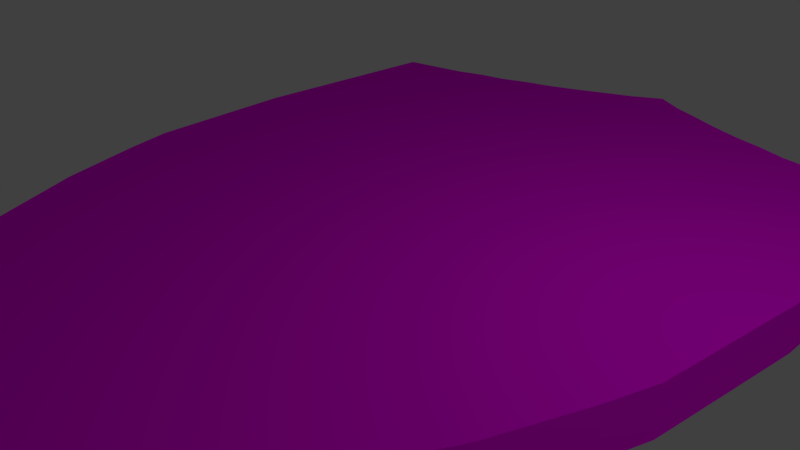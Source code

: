 # Source: Bouclierquimarche.blend  (saved by Blender 2.79.0; exported with 4.5.12 LTS)
import bpy
from mathutils import Matrix  # noqa: F401  (used for matrix-valued properties, if any)

bpy.ops.wm.read_factory_settings(use_empty=True)
scene = bpy.context.scene
scene.name = 'Scene'

# ---- collections
col_collection_1 = bpy.data.collections.new('Collection 1'); scene.collection.children.link(col_collection_1)

# ---- images (referenced by path relative to the original .blend; pixels are not part of the script)
import os
ASSET_DIR = os.environ.get("B2B_ASSET_DIR", "")  # directory of the original .blend (textures are referenced by path, not embedded)
HERE = os.path.dirname(os.path.abspath(__file__))  # packed textures are extracted next to this script under _unpacked/

def load_image(name, relpath, width, height, colorspace="sRGB"):
    """Load a texture the original file referenced (path relative to the .blend, or extracted next to this script)."""
    p = next((c for c in (os.path.join(HERE, relpath), os.path.join(ASSET_DIR, relpath)) if relpath and os.path.exists(c)), "")
    if p:
        img = bpy.data.images.load(p, check_existing=True)
        img.name = name
    else:  # same state as the original file: an image datablock whose file is absent (Cycles renders it pink)
        img = bpy.data.images.new(name, width, height)
        img.source = "FILE"
        img.filepath = "//" + (relpath or name)
    img.colorspace_settings.name = colorspace
    return img
img_vinyle_bague_12_mm_rouge_translucide_les_georgettes_jpg = load_image('vinyle-bague-12-mm-rouge-translucide-les-georgettes.jpg', 'vinyle-bague-12-mm-rouge-translucide-les-georgettes.jpg', 1024, 1024, 'sRGB')
img_texture_blanc_1160_786_jpg = load_image('texture-blanc_1160-786.jpg', 'texture-blanc_1160-786.jpg', 1024, 1024, 'sRGB')

# ---- materials (node trees are filled in below, after node groups)
mat_deco = bpy.data.materials.new('Deco')
mat_deco.alpha_threshold = 0.0
mat_deco.roughness = 0.5
mat_le_blanc = bpy.data.materials.new('Le blanc')
mat_le_blanc.alpha_threshold = 0.0
mat_le_blanc.roughness = 0.5

# ---- material node trees
mat_deco.use_nodes = True; mat_deco.node_tree.nodes.clear()
_N = mat_deco.node_tree.nodes; _L = mat_deco.node_tree.links
n0 = _N.new('ShaderNodeOutputMaterial'); n0.name = 'Material Output'; n0.location = (300, 300)
n1 = _N.new('ShaderNodeBsdfDiffuse'); n1.name = 'Diffuse BSDF'; n1.location = (10, 300)
n2 = _N.new('ShaderNodeTexImage'); n2.name = 'Image Texture'; n2.location = (-180, 300)
n2.width = 140
n2.image = img_vinyle_bague_12_mm_rouge_translucide_les_georgettes_jpg
_L.new(n1.outputs[0], n0.inputs[0])
_L.new(n2.outputs[0], n1.inputs[0])
n0.is_active_output = True
mat_le_blanc.use_nodes = True; mat_le_blanc.node_tree.nodes.clear()
_N = mat_le_blanc.node_tree.nodes; _L = mat_le_blanc.node_tree.links
n0 = _N.new('ShaderNodeOutputMaterial'); n0.name = 'Material Output'; n0.location = (300, 300)
n1 = _N.new('ShaderNodeBsdfDiffuse'); n1.name = 'Diffuse BSDF'; n1.location = (10, 300)
n2 = _N.new('ShaderNodeTexImage'); n2.name = 'Image Texture'; n2.location = (-180, 300)
n2.width = 140
n2.image = img_texture_blanc_1160_786_jpg
_L.new(n1.outputs[0], n0.inputs[0])
_L.new(n2.outputs[0], n1.inputs[0])
n0.is_active_output = True

# ---- world
world_world = bpy.data.worlds.new('World'); scene.world = world_world
world_world.color = (0.05088, 0.05088, 0.05088)
world_world.use_sun_shadow = False
world_world.sun_shadow_jitter_overblur = 0.0
world_world.cycles.sampling_method = 'MANUAL'

# ---- cameras
cam_camera = bpy.data.cameras.new('Camera')
cam_camera.clip_end = 100.0
cam_camera.lens = 35.0
cam_camera.sensor_width = 32.0
cam_camera.sensor_height = 18.0
cam_camera.ortho_scale = 7.314
cam_camera.dof.focus_distance = 0.0

# ---- lights
light_lamp_003 = bpy.data.lights.new('Lamp.003', 'POINT')
light_lamp_003.transmission_factor = 0.0
light_lamp_003.cutoff_distance = 30.0
light_lamp_003.energy = 100.0
light_lamp_003.shadow_buffer_clip_start = 1.001
light_lamp_003.shadow_soft_size = 0.1
light_lamp_003.shadow_maximum_resolution = 0.006
light_lamp_003.use_absolute_resolution = True
light_lamp_002 = bpy.data.lights.new('Lamp.002', 'POINT')
light_lamp_002.transmission_factor = 0.0
light_lamp_002.cutoff_distance = 30.0
light_lamp_002.energy = 100.0
light_lamp_002.shadow_buffer_clip_start = 1.001
light_lamp_002.shadow_soft_size = 0.1
light_lamp_002.shadow_maximum_resolution = 0.006
light_lamp_002.use_absolute_resolution = True
light_lamp_001 = bpy.data.lights.new('Lamp.001', 'POINT')
light_lamp_001.transmission_factor = 0.0
light_lamp_001.cutoff_distance = 30.0
light_lamp_001.energy = 100.0
light_lamp_001.shadow_buffer_clip_start = 1.001
light_lamp_001.shadow_soft_size = 0.1
light_lamp_001.shadow_maximum_resolution = 0.006
light_lamp_001.use_absolute_resolution = True
light_lamp = bpy.data.lights.new('Lamp', 'POINT')
light_lamp.transmission_factor = 0.0
light_lamp.cutoff_distance = 30.0
light_lamp.energy = 100.0
light_lamp.shadow_buffer_clip_start = 1.001
light_lamp.shadow_soft_size = 0.1
light_lamp.shadow_maximum_resolution = 0.006
light_lamp.use_absolute_resolution = True

# ---- meshes
me_cube_003 = bpy.data.meshes.new('Cube.003')
me_cube_003.from_pydata([(-4.221, -1.0, -1.0), (-4.221, -1.0, 1.0), (-4.041, 5.31, 1.0), (-4.42, -0.3444, -1.0), (-4.623, 5.257, -1.0), (-4.42, -0.3444, 1.0), (-4.623, 5.257, 1.0), (-4.653, 1.952, -1.0), (-4.653, 1.952, 1.0), (-3.789, -2.188, -1.0), (-3.789, -2.188, 1.0), (-4.021, 5.365, -1.0), (-4.021, 5.365, 1.0), (-0.4468, 6.55, -1.0), (-0.8935, 6.358, -1.0), (-1.34, 6.157, -1.0), (-1.787, 5.983, -1.0), (-2.234, 5.854, -1.0), (-2.681, 5.689, -1.0), (-3.127, 5.596, -1.0), (-3.574, 5.449, -1.0), (-0.8935, 6.358, 1.0), (-1.34, 6.157, 1.0), (-1.787, 5.983, 1.0), (-2.234, 5.854, 1.0), (-2.681, 5.689, 1.0), (-3.127, 5.596, 1.0), (-3.574, 5.449, 1.0), (-3.054, -3.627, -1.0), (-3.054, -3.627, 1.0), (-1.396, -5.702, -1.0), (-2.333, -4.646, -1.0), (-2.333, -4.646, 1.0), (-1.396, -5.702, 1.0), (-0.4468, 6.55, 1.0), (-4.041, 5.31, -1.0), (-0.8717, -6.142, 1.0), (-0.8717, -6.142, -1.0), (-0.5638, -6.411, -1.0), (-0.5638, -6.411, 1.0), (-0.2965, -6.553, -1.0), (-0.2965, -6.553, 1.0), (-0.7776, 6.408, 1.0), (-4.486, 0.3048, 1.0), (-4.486, 0.3045, -1.0), (4.221, -1.0, -1.0), (4.221, -1.0, 1.0), (4.041, 5.31, 1.0), (4.42, -0.3444, -1.0), (4.623, 5.257, -1.0), (4.42, -0.3444, 1.0), (4.623, 5.257, 1.0), (4.653, 1.952, -1.0), (4.653, 1.952, 1.0), (3.789, -2.188, -1.0), (3.789, -2.188, 1.0), (4.021, 5.365, -1.0), (4.021, 5.365, 1.0), (0.4468, 6.55, -1.0), (0.8935, 6.358, -1.0), (1.34, 6.157, -1.0), (1.787, 5.983, -1.0), (2.234, 5.854, -1.0), (2.681, 5.689, -1.0), (3.127, 5.596, -1.0), (3.574, 5.449, -1.0), (0.8935, 6.358, 1.0), (1.34, 6.157, 1.0), (1.787, 5.983, 1.0), (2.234, 5.854, 1.0), (2.681, 5.689, 1.0), (3.127, 5.596, 1.0), (3.574, 5.449, 1.0), (3.054, -3.627, -1.0), (3.054, -3.627, 1.0), (1.396, -5.702, -1.0), (2.333, -4.646, -1.0), (2.333, -4.646, 1.0), (1.396, -5.702, 1.0), (0.4468, 6.55, 1.0), (4.041, 5.31, -1.0), (0.8717, -6.142, 1.0), (0.8717, -6.142, -1.0), (0.5638, -6.411, -1.0), (0.5638, -6.411, 1.0), (0.2965, -6.553, -1.0), (0.2965, -6.553, 1.0), (0.7776, 6.408, 1.0), (4.486, 0.3048, 1.0), (4.486, 0.3045, -1.0), (-4.098, 1.617, 1.0), (-4.653, 1.952, 1.0), (-4.581, 1.909, 1.0), (-4.486, 0.3048, 1.0), (-4.16, 0.3096, 1.0), (-4.098, 1.617, 1.0), (-3.643, 1.615, 1.0), (-3.187, 1.613, 1.0), (-2.732, 1.61, 1.0), (-2.277, 1.608, 1.0), (-1.821, 1.605, 1.0), (-1.366, 1.603, 1.0), (-0.9107, 1.6, 1.0), (-0.4554, 1.598, 1.0), (-1.364, 1.971, 1.0), (-2.729, 1.944, 1.0), (-4.581, 1.909, 1.0), (-0.9094, 1.979, 1.0), (-2.274, 1.953, 1.0), (-3.639, 1.927, 1.0), (-4.094, 1.918, 1.0), (-1.819, 1.962, 1.0), (-3.184, 1.936, 1.0), (-0.7746, 1.982, 1.0), (-0.915, 0.3571, 1.0), (-2.288, 0.337, 1.0), (-3.661, 0.3169, 1.0), (-1.83, 0.3437, 1.0), (-4.16, 0.3096, 1.0), (-3.203, 0.3236, 1.0), (-2.745, 0.3303, 1.0), (-1.373, 0.3504, 1.0), (-0.7157, 0.36, 1.0), (-0.4547, 1.981, 1.0), (-0.4575, 0.3601, 1.0), (-4.653, 1.952, -1.0), (-4.653, 1.952, 1.0), (-4.486, 0.3048, 1.0), (-4.486, 0.3045, -1.0), (4.098, 1.617, 1.0), (4.653, 1.952, 1.0), (4.581, 1.909, 1.0), (4.486, 0.3048, 1.0), (4.16, 0.3096, 1.0), (4.098, 1.617, 1.0), (3.643, 1.615, 1.0), (3.187, 1.613, 1.0), (2.732, 1.61, 1.0), (2.277, 1.608, 1.0), (1.821, 1.605, 1.0), (1.366, 1.603, 1.0), (0.9107, 1.6, 1.0), (0.4554, 1.598, 1.0), (1.364, 1.971, 1.0), (2.729, 1.944, 1.0), (4.581, 1.909, 1.0), (0.9094, 1.979, 1.0), (2.274, 1.953, 1.0), (3.639, 1.927, 1.0), (4.094, 1.918, 1.0), (1.819, 1.962, 1.0), (3.184, 1.936, 1.0), (0.7746, 1.982, 1.0), (0.915, 0.3571, 1.0), (2.288, 0.337, 1.0), (3.661, 0.3169, 1.0), (1.83, 0.3437, 1.0), (4.16, 0.3096, 1.0), (3.203, 0.3236, 1.0), (2.745, 0.3303, 1.0), (1.373, 0.3504, 1.0), (0.7157, 0.36, 1.0), (0.4547, 1.981, 1.0), (0.4575, 0.3601, 1.0), (4.653, 1.952, -1.0), (4.653, 1.952, 1.0), (4.486, 0.3048, 1.0), (4.486, 0.3045, -1.0), (-0.4554, 1.598, 1.0), (-0.421, -2.325, 1.0), (-0.449, 5.263, -1.0), (-0.4598, -1.0, -1.0), (-0.449, 5.263, 1.0), (-0.4598, -1.0, 1.0), (-0.4554, 1.598, -1.0), (-0.3393, -3.723, -1.0), (-0.3393, -3.723, 1.0), (-0.421, -2.325, -1.0), (-0.4468, 6.55, -1.0), (-0.4468, 6.55, 1.0), (-0.3393, -3.723, -1.0), (-0.3393, -3.723, 1.0), (-0.7594, -5.798, -1.0), (-0.7594, -5.798, 1.0), (-0.5494, -4.76, 1.0), (-0.5494, -4.76, -1.0), (-0.7594, -5.798, -1.0), (-0.7594, -5.798, 1.0), (-0.2967, -6.55, -1.0), (-0.2967, -6.55, 1.0), (-0.08968, -6.817, -1.0), (-0.08968, -6.817, 1.0), (-0.2965, -6.553, -1.0), (-0.2965, -6.553, 1.0), (-0.2965, -6.553, -1.0), (-0.2965, -6.553, 1.0), (0.0, 5.257, -1.0), (0.0, -1.0, -1.0), (0.0, 5.257, 1.0), (0.0, -1.0, 1.0), (0.0, 1.596, 1.0), (0.0, 1.596, -1.0), (0.0, -3.735, -1.0), (0.0, -3.735, 1.0), (0.0, -2.342, -1.0), (0.0, -2.342, 1.0), (0.0, 6.814, -1.0), (0.0, 6.814, 1.0), (0.0, -3.735, -1.0), (0.0, -3.735, 1.0), (0.0, -5.81, -1.0), (0.0, -5.81, 1.0), (0.0, -4.772, -1.0), (0.0, -4.772, 1.0), (0.0, -5.81, -1.0), (0.0, -5.81, 1.0), (0.4554, 1.598, 1.0), (0.421, -2.325, 1.0), (0.449, 5.263, -1.0), (0.4598, -1.0, -1.0), (0.449, 5.263, 1.0), (0.4598, -1.0, 1.0), (0.4554, 1.598, -1.0), (0.3393, -3.723, -1.0), (0.3393, -3.723, 1.0), (0.421, -2.325, -1.0), (0.4468, 6.55, -1.0), (0.4468, 6.55, 1.0), (0.3393, -3.723, -1.0), (0.3393, -3.723, 1.0), (0.7594, -5.798, -1.0), (0.7594, -5.798, 1.0), (0.5494, -4.76, 1.0), (0.5494, -4.76, -1.0), (0.7594, -5.798, -1.0), (0.7594, -5.798, 1.0), (0.0, -6.562, -1.0), (0.0, -6.562, 1.0), (0.2967, -6.55, -1.0), (0.2967, -6.55, 1.0), (0.0, -6.829, -1.0), (0.0, -6.829, 1.0), (0.08968, -6.817, -1.0), (0.08968, -6.817, 1.0), (0.2965, -6.553, -1.0), (0.2965, -6.553, 1.0), (0.2965, -6.553, -1.0), (0.2965, -6.553, 1.0), (-4.221, -1.0, 1.0), (-4.041, 5.31, 1.0), (-4.42, -0.3444, 1.0), (-4.623, 5.257, 1.0), (-4.653, 1.952, 1.0), (-4.581, 1.909, 1.0), (-4.094, 1.918, 1.0), (-4.486, 0.3048, 1.0), (-4.16, 0.3096, 1.0), (-4.221, -1.0, -1.0), (-4.221, -1.0, 1.0), (-4.041, 5.31, 1.0), (-4.42, -0.3444, -1.0), (-4.623, 5.257, -1.0), (-4.623, 5.257, 1.0), (-4.098, 1.617, -1.0), (-4.653, 1.952, -1.0), (-3.789, -2.188, -1.0), (-3.789, -2.188, 1.0), (-4.021, 5.365, -1.0), (-4.021, 5.365, 1.0), (-0.898, 5.269, -1.0), (-1.347, 5.275, -1.0), (-1.796, 5.281, -1.0), (-2.245, 5.286, -1.0), (-2.694, 5.292, -1.0), (-3.143, 5.298, -1.0), (-3.592, 5.304, -1.0), (-0.4598, -1.0, -1.0), (-0.9197, -1.0, -1.0), (-1.38, -1.0, -1.0), (-1.839, -1.0, -1.0), (-2.299, -1.0, -1.0), (-2.759, -1.0, -1.0), (-3.219, -1.0, -1.0), (-3.679, -1.0, -1.0), (-0.449, 5.263, 1.0), (-0.898, 5.269, 1.0), (-1.347, 5.275, 1.0), (-1.796, 5.281, 1.0), (-2.245, 5.286, 1.0), (-2.694, 5.292, 1.0), (-3.143, 5.298, 1.0), (-3.592, 5.304, 1.0), (-0.9197, -1.0, 1.0), (-1.38, -1.0, 1.0), (-1.839, -1.0, 1.0), (-2.299, -1.0, 1.0), (-2.759, -1.0, 1.0), (-3.219, -1.0, 1.0), (-3.679, -1.0, 1.0), (-0.4554, 1.598, -1.0), (-0.9107, 1.6, -1.0), (-1.366, 1.603, -1.0), (-1.821, 1.605, -1.0), (-2.277, 1.608, -1.0), (-2.732, 1.61, -1.0), (-3.187, 1.613, -1.0), (-3.643, 1.615, -1.0), (-1.018, -3.699, -1.0), (-1.357, -3.687, -1.0), (-1.697, -3.675, -1.0), (-0.6786, -3.711, 1.0), (-1.018, -3.699, 1.0), (-1.357, -3.687, 1.0), (-1.697, -3.675, 1.0), (-2.715, -3.639, 1.0), (-3.368, -2.205, 1.0), (-2.947, -2.222, 1.0), (-2.526, -2.239, 1.0), (-2.105, -2.256, 1.0), (-1.684, -2.273, 1.0), (-1.263, -2.29, 1.0), (-0.842, -2.307, 1.0), (-0.421, -2.325, -1.0), (-0.842, -2.307, -1.0), (-1.263, -2.29, -1.0), (-1.684, -2.273, -1.0), (-2.105, -2.256, -1.0), (-2.526, -2.239, -1.0), (-2.947, -2.222, -1.0), (-3.368, -2.205, -1.0), (-0.4468, 6.55, -1.0), (-0.8935, 6.358, -1.0), (-1.34, 6.157, -1.0), (-1.787, 5.983, -1.0), (-2.234, 5.854, -1.0), (-2.681, 5.689, -1.0), (-3.127, 5.596, -1.0), (-3.574, 5.449, -1.0), (-0.8935, 6.358, 1.0), (-1.34, 6.157, 1.0), (-1.787, 5.983, 1.0), (-2.234, 5.854, 1.0), (-2.681, 5.689, 1.0), (-3.127, 5.596, 1.0), (-3.574, 5.449, 1.0), (-2.715, -3.639, -1.0), (-3.054, -3.627, -1.0), (-3.054, -3.627, 1.0), (-0.3393, -3.723, -1.0), (-0.6786, -3.711, -1.0), (-2.036, -3.663, -1.0), (-2.375, -3.651, -1.0), (-2.036, -3.663, 1.0), (-2.375, -3.651, 1.0), (-1.316, -5.714, -1.0), (-1.396, -5.702, -1.0), (-0.7594, -5.798, -1.0), (-0.839, -5.786, -1.0), (-0.9982, -5.762, -1.0), (-1.157, -5.738, -1.0), (-1.237, -5.726, -1.0), (-0.7594, -5.798, 1.0), (-0.839, -5.786, 1.0), (-0.9186, -5.774, 1.0), (-0.9982, -5.762, 1.0), (-0.7588, -4.748, 1.0), (-1.178, -4.724, 1.0), (-0.9683, -4.736, 1.0), (-1.178, -4.724, -1.0), (-1.387, -4.712, -1.0), (-2.016, -4.676, -1.0), (-2.333, -4.646, -1.0), (-1.387, -4.712, 1.0), (-1.597, -4.7, -1.0), (-2.333, -4.646, 1.0), (-1.597, -4.7, 1.0), (-1.806, -4.688, -1.0), (-2.016, -4.676, 1.0), (-1.806, -4.688, 1.0), (-0.5494, -4.76, 1.0), (-0.7588, -4.748, -1.0), (-0.9683, -4.736, -1.0), (-1.396, -5.702, 1.0), (-1.316, -5.714, 1.0), (-0.9186, -5.774, -1.0), (-1.078, -5.75, -1.0), (-1.078, -5.75, 1.0), (-1.157, -5.738, 1.0), (-1.237, -5.726, 1.0), (-0.421, -2.325, 1.0), (-0.449, 5.263, -1.0), (-0.4598, -1.0, 1.0), (-0.3393, -3.723, 1.0), (-0.4468, 6.55, 1.0), (-0.5494, -4.76, -1.0), (-0.2967, -6.55, -1.0), (-0.2967, -6.55, 1.0), (-4.041, 5.31, -1.0), (-0.8717, -6.142, 1.0), (-0.8717, -6.142, -1.0), (-0.5638, -6.411, -1.0), (-0.5638, -6.411, 1.0), (-0.2965, -6.553, -1.0), (-0.2965, -6.553, 1.0), (-1.364, 1.971, 1.0), (-2.729, 1.944, 1.0), (-0.9094, 1.979, 1.0), (-2.274, 1.953, 1.0), (-0.7776, 6.408, 1.0), (-3.639, 1.927, 1.0), (-4.094, 1.918, 1.0), (-0.7768, 5.267, 1.0), (-1.819, 1.962, 1.0), (-3.184, 1.936, 1.0), (-0.7746, 1.982, 1.0), (-0.915, 0.3571, 1.0), (-2.288, 0.337, 1.0), (-3.661, 0.3169, 1.0), (-1.83, 0.3437, 1.0), (-4.16, 0.3096, 1.0), (-3.203, 0.3236, 1.0), (-2.745, 0.3303, 1.0), (-1.373, 0.3504, 1.0), (-0.7157, 0.36, 1.0), (-0.6782, -1.0, 1.0), (-0.642, -2.316, 1.0), (-0.4547, 1.981, 1.0), (-0.4575, 0.3601, 1.0), (4.221, -1.0, 1.0), (4.041, 5.31, 1.0), (4.42, -0.3444, 1.0), (4.623, 5.257, 1.0), (4.653, 1.952, 1.0), (4.581, 1.909, 1.0), (4.094, 1.918, 1.0), (4.486, 0.3048, 1.0), (4.16, 0.3096, 1.0), (4.221, -1.0, -1.0), (4.221, -1.0, 1.0), (4.041, 5.31, 1.0), (4.42, -0.3444, -1.0), (4.623, 5.257, -1.0), (4.623, 5.257, 1.0), (4.098, 1.617, -1.0), (4.653, 1.952, -1.0), (3.789, -2.188, -1.0), (3.789, -2.188, 1.0), (4.021, 5.365, -1.0), (4.021, 5.365, 1.0), (0.898, 5.269, -1.0), (1.347, 5.275, -1.0), (1.796, 5.281, -1.0), (2.245, 5.286, -1.0), (2.694, 5.292, -1.0), (3.143, 5.298, -1.0), (3.592, 5.304, -1.0), (0.4598, -1.0, -1.0), (0.9197, -1.0, -1.0), (1.38, -1.0, -1.0), (1.839, -1.0, -1.0), (2.299, -1.0, -1.0), (2.759, -1.0, -1.0), (3.219, -1.0, -1.0), (3.679, -1.0, -1.0), (0.449, 5.263, 1.0), (0.898, 5.269, 1.0), (1.347, 5.275, 1.0), (1.796, 5.281, 1.0), (2.245, 5.286, 1.0), (2.694, 5.292, 1.0), (3.143, 5.298, 1.0), (3.592, 5.304, 1.0), (0.9197, -1.0, 1.0), (1.38, -1.0, 1.0), (1.839, -1.0, 1.0), (2.299, -1.0, 1.0), (2.759, -1.0, 1.0), (3.219, -1.0, 1.0), (3.679, -1.0, 1.0), (0.4554, 1.598, -1.0), (0.9107, 1.6, -1.0), (1.366, 1.603, -1.0), (1.821, 1.605, -1.0), (2.277, 1.608, -1.0), (2.732, 1.61, -1.0), (3.187, 1.613, -1.0), (3.643, 1.615, -1.0), (1.018, -3.699, -1.0), (1.357, -3.687, -1.0), (1.697, -3.675, -1.0), (0.6786, -3.711, 1.0), (1.018, -3.699, 1.0), (1.357, -3.687, 1.0), (1.697, -3.675, 1.0), (2.715, -3.639, 1.0), (3.368, -2.205, 1.0), (2.947, -2.222, 1.0), (2.526, -2.239, 1.0), (2.105, -2.256, 1.0), (1.684, -2.273, 1.0), (1.263, -2.29, 1.0), (0.842, -2.307, 1.0), (0.421, -2.325, -1.0), (0.842, -2.307, -1.0), (1.263, -2.29, -1.0), (1.684, -2.273, -1.0), (2.105, -2.256, -1.0), (2.526, -2.239, -1.0), (2.947, -2.222, -1.0), (3.368, -2.205, -1.0), (0.4468, 6.55, -1.0), (0.8935, 6.358, -1.0), (1.34, 6.157, -1.0), (1.787, 5.983, -1.0), (2.234, 5.854, -1.0), (2.681, 5.689, -1.0), (3.127, 5.596, -1.0), (3.574, 5.449, -1.0), (0.8935, 6.358, 1.0), (1.34, 6.157, 1.0), (1.787, 5.983, 1.0), (2.234, 5.854, 1.0), (2.681, 5.689, 1.0), (3.127, 5.596, 1.0), (3.574, 5.449, 1.0), (2.715, -3.639, -1.0), (3.054, -3.627, -1.0), (3.054, -3.627, 1.0), (0.3393, -3.723, -1.0), (0.6786, -3.711, -1.0), (2.036, -3.663, -1.0), (2.375, -3.651, -1.0), (0.0, -3.735, 1.0), (2.036, -3.663, 1.0), (2.375, -3.651, 1.0), (1.316, -5.714, -1.0), (1.396, -5.702, -1.0), (0.7594, -5.798, -1.0), (0.839, -5.786, -1.0), (0.9982, -5.762, -1.0), (1.157, -5.738, -1.0), (1.237, -5.726, -1.0), (0.0, -5.81, 1.0), (0.7594, -5.798, 1.0), (0.839, -5.786, 1.0), (0.9186, -5.774, 1.0), (0.9982, -5.762, 1.0), (0.7588, -4.748, 1.0), (1.178, -4.724, 1.0), (0.9683, -4.736, 1.0), (1.178, -4.724, -1.0), (1.387, -4.712, -1.0), (2.016, -4.676, -1.0), (2.333, -4.646, -1.0), (1.387, -4.712, 1.0), (1.597, -4.7, -1.0), (2.333, -4.646, 1.0), (1.597, -4.7, 1.0), (1.806, -4.688, -1.0), (2.016, -4.676, 1.0), (1.806, -4.688, 1.0), (0.5494, -4.76, 1.0), (0.7588, -4.748, -1.0), (0.9683, -4.736, -1.0), (1.396, -5.702, 1.0), (1.316, -5.714, 1.0), (0.9186, -5.774, -1.0), (1.078, -5.75, -1.0), (1.078, -5.75, 1.0), (1.157, -5.738, 1.0), (1.237, -5.726, 1.0), (0.421, -2.325, 1.0), (0.449, 5.263, -1.0), (0.4598, -1.0, 1.0), (0.3393, -3.723, 1.0), (0.4468, 6.55, 1.0), (0.5494, -4.76, -1.0), (0.2967, -6.55, -1.0), (0.2967, -6.55, 1.0), (4.041, 5.31, -1.0), (0.8717, -6.142, 1.0), (0.8717, -6.142, -1.0), (0.5638, -6.411, -1.0), (0.5638, -6.411, 1.0), (0.2965, -6.553, -1.0), (0.2965, -6.553, 1.0), (1.364, 1.971, 1.0), (2.729, 1.944, 1.0), (0.9094, 1.979, 1.0), (2.274, 1.953, 1.0), (0.7776, 6.408, 1.0), (3.639, 1.927, 1.0), (4.094, 1.918, 1.0), (0.7768, 5.267, 1.0), (1.819, 1.962, 1.0), (3.184, 1.936, 1.0), (0.7746, 1.982, 1.0), (0.915, 0.3571, 1.0), (2.288, 0.337, 1.0), (3.661, 0.3169, 1.0), (1.83, 0.3437, 1.0), (4.16, 0.3096, 1.0), (3.203, 0.3236, 1.0), (2.745, 0.3303, 1.0), (1.373, 0.3504, 1.0), (0.7157, 0.36, 1.0), (0.6782, -1.0, 1.0), (0.642, -2.316, 1.0), (0.4547, 1.981, 1.0), (0.4575, 0.3601, 1.0)], [(532, 392), (542, 361), (532, 574), (542, 543)], [(10, 9, 28, 29), (0, 1, 5, 3), (7, 8, 6, 4), (2, 35, 4, 6), (3, 5, 43, 44), (1, 0, 9, 10), (27, 20, 11, 12), (34, 13, 14, 21, 42), (21, 14, 15, 22), (22, 15, 16, 23), (23, 16, 17, 24), (24, 17, 18, 25), (25, 18, 19, 26), (26, 19, 20, 27), (32, 31, 30, 33), (29, 28, 31, 32), (33, 30, 37, 36), (35, 4, 11), (11, 12, 6, 4), (36, 37, 38, 39), (35, 2, 12, 11), (38, 39, 41, 40), (55, 74, 73, 54), (45, 48, 50, 46), (52, 49, 51, 53), (47, 51, 49, 80), (48, 89, 88, 50), (46, 55, 54, 45), (72, 57, 56, 65), (79, 87, 66, 59, 58), (66, 67, 60, 59), (67, 68, 61, 60), (68, 69, 62, 61), (69, 70, 63, 62), (70, 71, 64, 63), (71, 72, 65, 64), (77, 78, 75, 76), (74, 77, 76, 73), (78, 81, 82, 75), (80, 56, 49), (56, 49, 51, 57), (81, 84, 83, 82), (80, 56, 57, 47), (83, 85, 86, 84), (93, 94, 90, 92, 91), (96, 95, 118, 116), (95, 110, 106), (103, 122, 124), (102, 101, 121, 114), (101, 100, 117, 121), (100, 99, 115, 117), (99, 98, 120, 115), (98, 97, 119, 120), (97, 96, 116, 119), (109, 110, 95, 96), (108, 105, 98, 99), (107, 104, 101, 102), (105, 112, 97, 98), (104, 111, 100, 101), (112, 109, 96, 97), (111, 108, 99, 100), (114, 122, 103, 102), (123, 113, 107, 102, 103), (128, 127, 126, 125), (132, 130, 131, 129, 133), (135, 155, 157, 134), (134, 145, 149), (142, 163, 161), (141, 153, 160, 140), (140, 160, 156, 139), (139, 156, 154, 138), (138, 154, 159, 137), (137, 159, 158, 136), (136, 158, 155, 135), (148, 135, 134, 149), (147, 138, 137, 144), (146, 141, 140, 143), (144, 137, 136, 151), (143, 140, 139, 150), (151, 136, 135, 148), (150, 139, 138, 147), (153, 141, 142, 161), (162, 142, 141, 146, 152), (167, 164, 165, 166), (177, 204, 202, 175), (171, 197, 204, 177), (172, 198, 207, 179), (175, 202, 208, 180), (185, 212, 210, 182), (180, 208, 212, 185), (187, 186, 188, 189), (182, 210, 214, 186), (209, 181, 184, 213), (213, 184, 183, 211), (201, 197, 171, 174), (200, 168, 173, 199), (198, 172, 168, 200), (196, 201, 174, 170), (205, 169, 176, 203), (199, 173, 169, 205), (207, 206, 178, 179), (196, 170, 178, 206), (237, 189, 191, 241), (186, 214, 236, 188), (215, 187, 189, 237), (191, 190, 240, 241), (189, 188, 190, 191), (188, 236, 240, 190), (193, 192, 194, 195), (225, 223, 202, 204), (219, 225, 204, 197), (220, 227, 207, 198), (223, 228, 208, 202), (233, 230, 210, 212), (228, 233, 212, 208), (235, 239, 238, 234), (230, 234, 214, 210), (209, 213, 232, 229), (213, 211, 231, 232), (201, 222, 219, 197), (200, 199, 221, 216), (198, 200, 216, 220), (196, 218, 222, 201), (205, 203, 224, 217), (199, 205, 217, 221), (207, 227, 226, 206), (196, 206, 226, 218), (237, 241, 243, 239), (234, 238, 236, 214), (215, 237, 239, 235), (243, 241, 240, 242), (239, 243, 242, 238), (238, 242, 240, 236), (245, 247, 246, 244), (248, 256, 255, 250), (253, 254, 249, 251, 252), (306, 283, 257, 263), (263, 257, 260, 264), (397, 263, 264, 261), (291, 259, 410, 409), (275, 306, 263, 397), (315, 266, 347, 314), (298, 258, 266, 315), (275, 397, 267, 337), (259, 291, 344, 268), (291, 290, 343, 344), (290, 289, 342, 343), (289, 288, 341, 342), (288, 287, 340, 341), (287, 286, 339, 340), (286, 285, 338, 339), (285, 411, 408, 338), (390, 269, 331, 330), (269, 270, 332, 331), (270, 271, 333, 332), (271, 272, 334, 333), (272, 273, 335, 334), (273, 274, 336, 335), (274, 275, 337, 336), (257, 283, 329, 265), (283, 282, 328, 329), (282, 281, 327, 328), (281, 280, 326, 327), (280, 279, 325, 326), (279, 278, 324, 325), (278, 277, 323, 324), (277, 276, 322, 323), (391, 424, 425, 389), (292, 293, 320, 321), (293, 294, 319, 320), (294, 295, 318, 319), (295, 296, 317, 318), (296, 297, 316, 317), (297, 298, 315, 316), (389, 425, 321, 310, 392), (321, 320, 311, 310), (320, 319, 312, 311), (319, 318, 313, 312), (318, 317, 352, 313), (317, 316, 353, 352), (316, 315, 314, 353), (265, 329, 345, 346), (329, 328, 351, 345), (328, 327, 350, 351), (327, 326, 309, 350), (326, 325, 308, 309), (325, 324, 307, 308), (324, 323, 349, 307), (323, 322, 348, 349), (390, 299, 300, 269), (269, 300, 301, 270), (270, 301, 302, 271), (271, 302, 303, 272), (272, 303, 304, 273), (273, 304, 305, 274), (274, 305, 306, 275), (284, 411, 414, 426), (285, 286, 404, 406), (286, 287, 412, 404), (287, 288, 407, 412), (288, 289, 405, 407), (289, 290, 413, 405), (290, 291, 409, 413), (299, 276, 277, 300), (278, 301, 300, 277), (301, 278, 279, 302), (302, 279, 280, 303), (303, 280, 281, 304), (304, 281, 282, 305), (305, 282, 283, 306), (367, 366, 364, 363), (369, 368, 358, 385), (371, 370, 354, 355), (366, 372, 386, 364), (373, 369, 385, 359), (372, 375, 387, 386), (376, 373, 359, 360), (377, 374, 382, 383), (375, 378, 388, 387), (370, 376, 360, 354), (378, 377, 383, 388), (380, 394, 356, 357), (379, 365, 362, 361), (381, 380, 357, 384), (365, 367, 363, 362), (368, 381, 384, 358), (308, 307, 381, 368), (310, 311, 367, 365), (307, 349, 380, 381), (392, 310, 365, 379), (349, 348, 394, 380), (353, 314, 377, 378), (345, 351, 376, 370), (352, 353, 378, 375), (314, 347, 374, 377), (351, 350, 373, 376), (313, 352, 375, 372), (350, 309, 369, 373), (312, 313, 372, 366), (346, 345, 370, 371), (309, 308, 368, 369), (311, 312, 366, 367), (355, 354, 360, 359, 385, 358, 384, 357, 356, 361, 362, 363, 364, 386, 387, 388, 383, 382), (268, 262, 259), (406, 414, 411, 285), (408, 411, 284, 393), (383, 388, 387, 386, 364, 363, 362, 361, 396, 403, 401, 398, 382), (415, 422, 293, 292), (417, 419, 258, 298), (421, 420, 297, 296), (422, 418, 294, 293), (420, 417, 298, 297), (418, 416, 295, 294), (416, 421, 296, 295), (424, 423, 415, 292), (425, 424, 292, 321), (360, 359, 385, 358, 384, 357, 356, 395, 402, 400, 399, 355, 354), (427, 423, 424, 391), (428, 430, 435, 436), (433, 432, 431, 429, 434), (486, 443, 437, 463), (443, 444, 440, 437), (579, 441, 444, 443), (471, 591, 592, 439), (455, 579, 443, 486), (495, 494, 527, 446), (478, 495, 446, 438), (455, 517, 447, 579), (439, 448, 524, 471), (471, 524, 523, 470), (470, 523, 522, 469), (469, 522, 521, 468), (468, 521, 520, 467), (467, 520, 519, 466), (466, 519, 518, 465), (465, 518, 590, 593), (572, 510, 511, 449), (449, 511, 512, 450), (450, 512, 513, 451), (451, 513, 514, 452), (452, 514, 515, 453), (453, 515, 516, 454), (454, 516, 517, 455), (437, 445, 509, 463), (463, 509, 508, 462), (462, 508, 507, 461), (461, 507, 506, 460), (460, 506, 505, 459), (459, 505, 504, 458), (458, 504, 503, 457), (457, 503, 502, 456), (573, 571, 607, 606), (472, 501, 500, 473), (473, 500, 499, 474), (474, 499, 498, 475), (475, 498, 497, 476), (476, 497, 496, 477), (477, 496, 495, 478), (571, 574, 490, 501, 607), (501, 490, 491, 500), (500, 491, 492, 499), (499, 492, 493, 498), (498, 493, 533, 497), (497, 533, 534, 496), (496, 534, 494, 495), (445, 526, 525, 509), (509, 525, 531, 508), (508, 531, 530, 507), (507, 530, 489, 506), (506, 489, 488, 505), (505, 488, 487, 504), (504, 487, 529, 503), (503, 529, 528, 502), (572, 449, 480, 479), (449, 450, 481, 480), (450, 451, 482, 481), (451, 452, 483, 482), (452, 453, 484, 483), (453, 454, 485, 484), (454, 455, 486, 485), (464, 608, 596, 593), (465, 588, 586, 466), (466, 586, 594, 467), (467, 594, 589, 468), (468, 589, 587, 469), (469, 587, 595, 470), (470, 595, 591, 471), (479, 480, 457, 456), (458, 457, 480, 481), (481, 482, 459, 458), (482, 483, 460, 459), (483, 484, 461, 460), (484, 485, 462, 461), (485, 486, 463, 462), (549, 545, 546, 548), (551, 567, 539, 550), (553, 536, 535, 552), (548, 546, 568, 554), (555, 540, 567, 551), (554, 568, 569, 557), (558, 541, 540, 555), (559, 565, 564, 556), (557, 569, 570, 560), (552, 535, 541, 558), (560, 570, 565, 559), (562, 538, 537, 576), (561, 543, 544, 547), (563, 566, 538, 562), (547, 544, 545, 549), (550, 539, 566, 563), (488, 550, 563, 487), (490, 547, 549, 491), (487, 563, 562, 529), (574, 561, 547, 490), (529, 562, 576, 528), (534, 560, 559, 494), (525, 552, 558, 531), (533, 557, 560, 534), (494, 559, 556, 527), (531, 558, 555, 530), (493, 554, 557, 533), (530, 555, 551, 489), (492, 548, 554, 493), (526, 553, 552, 525), (489, 551, 550, 488), (491, 549, 548, 492), (536, 564, 565, 570, 569, 568, 546, 545, 544, 543, 537, 538, 566, 539, 567, 540, 541, 535), (448, 439, 442), (588, 465, 593, 596), (590, 575, 464, 593), (565, 564, 580, 583, 585, 578, 543, 544, 545, 546, 568, 569, 570), (597, 472, 473, 604), (599, 478, 438, 601), (603, 476, 477, 602), (604, 473, 474, 600), (602, 477, 478, 599), (600, 474, 475, 598), (598, 475, 476, 603), (606, 472, 597, 605), (607, 501, 472, 606), (541, 535, 536, 581, 582, 584, 577, 537, 538, 566, 539, 567, 540), (609, 573, 606, 605)])
me_cube_003.polygons.foreach_set('material_index', [0, 0, 0, 0, 0, 0, 0, 0, 0, 0, 0, 0, 0, 0, 0, 0, 0, 0, 0, 0, 0, 0, 0, 0, 0, 0, 0, 0, 0, 0, 0, 0, 0, 0, 0, 0, 0, 0, 0, 0, 0, 0, 0, 0, 0, 0, 0, 0, 0, 0, 0, 0, 0, 0, 0, 0, 0, 0, 0, 0, 0, 0, 0, 0, 0, 0, 0, 0, 0, 0, 0, 0, 0, 0, 0, 0, 0, 0, 0, 0, 0, 0, 0, 0, 0, 0, 0, 0, 0, 0, 0, 0, 0, 0, 0, 0, 0, 0, 0, 0, 0, 0, 0, 0, 0, 0, 0, 0, 0, 0, 0, 0, 0, 0, 0, 0, 0, 0, 0, 0, 0, 0, 0, 0, 0, 0, 0, 0, 0, 0, 0, 0, 0, 0, 1, 1, 1, 1, 1, 1, 1, 1, 1, 1, 1, 1, 1, 1, 1, 1, 1, 1, 1, 1, 1, 1, 1, 1, 1, 1, 1, 1, 1, 1, 1, 1, 1, 1, 1, 1, 1, 1, 1, 1, 1, 1, 1, 1, 1, 1, 1, 1, 1, 1, 1, 1, 1, 1, 1, 1, 1, 1, 1, 1, 1, 1, 1, 1, 1, 1, 1, 1, 1, 1, 1, 1, 1, 1, 1, 1, 1, 1, 1, 1, 1, 1, 1, 1, 1, 1, 1, 1, 1, 1, 1, 1, 1, 1, 1, 1, 1, 1, 1, 1, 1, 1, 1, 1, 1, 1, 1, 1, 1, 1, 1, 1, 1, 1, 1, 1, 1, 1, 1, 1, 1, 1, 1, 1, 1, 1, 1, 1, 1, 1, 1, 1, 1, 1, 1, 1, 1, 1, 1, 1, 1, 1, 1, 1, 1, 1, 1, 1, 1, 1, 1, 1, 1, 1, 1, 1, 1, 1, 1, 1, 1, 1, 1, 1, 1, 1, 1, 1, 1, 1, 1, 1, 1, 1, 1, 1, 1, 1, 1, 1, 1, 1, 1, 1, 1, 1, 1, 1, 1, 1, 1, 1, 1, 1, 1, 1, 1, 1, 1, 1, 1, 1, 1, 1, 1, 1, 1, 1, 1, 1, 1, 1, 1, 1, 1, 1, 1, 1, 1, 1, 1, 1, 1, 1, 1, 1, 1, 1, 1, 1, 1, 1, 1, 1, 1, 1, 1, 1, 1, 1, 1, 1, 1, 1, 1, 1, 1, 1])
_uv = me_cube_003.uv_layers.new(name='UVMap')
_uv.uv.foreach_set('vector', [0.3617, 0.7496, 0.3264, 0.6898, 0.3659, 0.5545, 0.4071, 0.6189, 0.3148, 0.7692, 0.3465, 0.8251, 0.3424, 0.8586, 0.3123, 0.8048, 0.3364, 0.8836, 0.3622, 0.9304, 0.4019, 0.9868, 0.3803, 0.9477, 0.4337, 0.9638, 0.4118, 0.9254, 0.3803, 0.9477, 0.4019, 0.9868, 0.3123, 0.8048, 0.3424, 0.8586, 0.3487, 0.8815, 0.3191, 0.8271, 0.3465, 0.8251, 0.3148, 0.7692, 0.3264, 0.6898, 0.3617, 0.7496, 0.4593, 0.9472, 0.4374, 0.9096, 0.4133, 0.9256, 0.4352, 0.9638, 0.6152, 0.8496, 0.5932, 0.8164, 0.5726, 0.828, 0.5946, 0.8618, 0.6, 0.8586, 0.5946, 0.8618, 0.5726, 0.828, 0.5514, 0.8398, 0.5735, 0.8743, 0.5735, 0.8743, 0.5514, 0.8398, 0.5296, 0.8524, 0.5517, 0.8875, 0.5517, 0.8875, 0.5296, 0.8524, 0.5074, 0.8663, 0.5295, 0.902, 0.5295, 0.902, 0.5074, 0.8663, 0.4845, 0.8798, 0.5066, 0.9162, 0.5066, 0.9162, 0.4845, 0.8798, 0.4613, 0.895, 0.4833, 0.932, 0.4833, 0.932, 0.4613, 0.895, 0.4374, 0.9096, 0.4593, 0.9472, 0.4707, 0.4868, 0.4234, 0.4196, 0.5199, 0.2336, 0.5759, 0.3023, 0.4071, 0.6189, 0.3659, 0.5545, 0.4234, 0.4196, 0.4707, 0.4868, 0.5759, 0.3023, 0.5199, 0.2336, 0.5836, 0.1331, 0.6444, 0.2014, 0.4118, 0.9254, 0.3803, 0.9477, 0.4133, 0.9256, 0.4133, 0.9256, 0.4352, 0.9638, 0.4019, 0.9868, 0.3803, 0.9477, 0.6444, 0.2014, 0.5836, 0.1331, 0.6238, 0.06807, 0.6878, 0.1361, 0.4118, 0.9254, 0.4337, 0.9638, 0.4352, 0.9638, 0.4133, 0.9256, 0.6238, 0.06807, 0.6878, 0.1361, 0.7256, 0.09147, 0.6595, 0.02417, 0.3617, 0.7496, 0.4071, 0.6189, 0.3659, 0.5545, 0.3264, 0.6898, 0.3148, 0.7692, 0.3123, 0.8048, 0.3424, 0.8586, 0.3465, 0.8251, 0.3364, 0.8836, 0.3803, 0.9477, 0.4019, 0.9868, 0.3622, 0.9304, 0.4337, 0.9638, 0.4019, 0.9868, 0.3803, 0.9477, 0.4118, 0.9254, 0.3123, 0.8048, 0.3191, 0.8271, 0.3487, 0.8815, 0.3424, 0.8586, 0.3465, 0.8251, 0.3617, 0.7496, 0.3264, 0.6898, 0.3148, 0.7692, 0.4593, 0.9472, 0.4352, 0.9638, 0.4133, 0.9256, 0.4374, 0.9096, 0.6152, 0.8496, 0.6, 0.8586, 0.5946, 0.8618, 0.5726, 0.828, 0.5932, 0.8164, 0.5946, 0.8618, 0.5735, 0.8743, 0.5514, 0.8398, 0.5726, 0.828, 0.5735, 0.8743, 0.5517, 0.8875, 0.5296, 0.8524, 0.5514, 0.8398, 0.5517, 0.8875, 0.5295, 0.902, 0.5074, 0.8663, 0.5296, 0.8524, 0.5295, 0.902, 0.5066, 0.9162, 0.4845, 0.8798, 0.5074, 0.8663, 0.5066, 0.9162, 0.4833, 0.932, 0.4613, 0.895, 0.4845, 0.8798, 0.4833, 0.932, 0.4593, 0.9472, 0.4374, 0.9096, 0.4613, 0.895, 0.4707, 0.4868, 0.5759, 0.3023, 0.5199, 0.2336, 0.4234, 0.4196, 0.4071, 0.6189, 0.4707, 0.4868, 0.4234, 0.4196, 0.3659, 0.5545, 0.5759, 0.3023, 0.6444, 0.2014, 0.5836, 0.1331, 0.5199, 0.2336, 0.4118, 0.9254, 0.4133, 0.9256, 0.3803, 0.9477, 0.4133, 0.9256, 0.3803, 0.9477, 0.4019, 0.9868, 0.4352, 0.9638, 0.6444, 0.2014, 0.6878, 0.1361, 0.6238, 0.06807, 0.5836, 0.1331, 0.4118, 0.9254, 0.4133, 0.9256, 0.4352, 0.9638, 0.4337, 0.9638, 0.6238, 0.06807, 0.6595, 0.02417, 0.7256, 0.09147, 0.6878, 0.1361, 0.333, 0.3858, 0.3556, 0.3865, 0.3599, 0.5681, 0.3264, 0.6086, 0.3214, 0.6146, 0.3915, 0.5678, 0.3599, 0.5681, 0.3556, 0.3865, 0.3903, 0.3875, 0.3599, 0.5681, 0.3602, 0.6099, 0.3264, 0.6086, 0.6128, 0.5654, 0.5948, 0.3935, 0.6127, 0.3935, 0.5812, 0.5658, 0.5496, 0.5661, 0.5492, 0.3922, 0.5809, 0.3931, 0.5496, 0.5661, 0.518, 0.5664, 0.5174, 0.3912, 0.5492, 0.3922, 0.518, 0.5664, 0.4864, 0.5668, 0.4856, 0.3903, 0.5174, 0.3912, 0.4864, 0.5668, 0.4548, 0.5671, 0.4538, 0.3894, 0.4856, 0.3903, 0.4548, 0.5671, 0.4231, 0.5674, 0.4221, 0.3885, 0.4538, 0.3894, 0.4231, 0.5674, 0.3915, 0.5678, 0.3903, 0.3875, 0.4221, 0.3885, 0.3918, 0.6111, 0.3602, 0.6099, 0.3599, 0.5681, 0.3915, 0.5678, 0.4866, 0.6147, 0.455, 0.6135, 0.4548, 0.5671, 0.4864, 0.5668, 0.5813, 0.6184, 0.5497, 0.6171, 0.5496, 0.5661, 0.5812, 0.5658, 0.455, 0.6135, 0.4234, 0.6123, 0.4231, 0.5674, 0.4548, 0.5671, 0.5497, 0.6171, 0.5182, 0.6159, 0.518, 0.5664, 0.5496, 0.5661, 0.4234, 0.6123, 0.3918, 0.6111, 0.3915, 0.5678, 0.4231, 0.5674, 0.5182, 0.6159, 0.4866, 0.6147, 0.4864, 0.5668, 0.518, 0.5664, 0.5809, 0.3931, 0.5948, 0.3935, 0.6128, 0.5654, 0.5812, 0.5658, 0.6129, 0.6186, 0.5907, 0.6187, 0.5813, 0.6184, 0.5812, 0.5658, 0.6128, 0.5654, 0.5145, 0.4046, 0.5151, 0.47, 0.4193, 0.4594, 0.4231, 0.3915, 0.333, 0.3858, 0.3214, 0.6146, 0.3264, 0.6086, 0.3599, 0.5681, 0.3556, 0.3865, 0.3915, 0.5678, 0.3903, 0.3875, 0.3556, 0.3865, 0.3599, 0.5681, 0.3599, 0.5681, 0.3264, 0.6086, 0.3602, 0.6099, 0.6128, 0.5654, 0.6127, 0.3935, 0.5948, 0.3935, 0.5812, 0.5658, 0.5809, 0.3931, 0.5492, 0.3922, 0.5496, 0.5661, 0.5496, 0.5661, 0.5492, 0.3922, 0.5174, 0.3912, 0.518, 0.5664, 0.518, 0.5664, 0.5174, 0.3912, 0.4856, 0.3903, 0.4864, 0.5668, 0.4864, 0.5668, 0.4856, 0.3903, 0.4538, 0.3894, 0.4548, 0.5671, 0.4548, 0.5671, 0.4538, 0.3894, 0.4221, 0.3885, 0.4231, 0.5674, 0.4231, 0.5674, 0.4221, 0.3885, 0.3903, 0.3875, 0.3915, 0.5678, 0.3918, 0.6111, 0.3915, 0.5678, 0.3599, 0.5681, 0.3602, 0.6099, 0.4866, 0.6147, 0.4864, 0.5668, 0.4548, 0.5671, 0.455, 0.6135, 0.5813, 0.6184, 0.5812, 0.5658, 0.5496, 0.5661, 0.5497, 0.6171, 0.455, 0.6135, 0.4548, 0.5671, 0.4231, 0.5674, 0.4234, 0.6123, 0.5497, 0.6171, 0.5496, 0.5661, 0.518, 0.5664, 0.5182, 0.6159, 0.4234, 0.6123, 0.4231, 0.5674, 0.3915, 0.5678, 0.3918, 0.6111, 0.5182, 0.6159, 0.518, 0.5664, 0.4864, 0.5668, 0.4866, 0.6147, 0.5809, 0.3931, 0.5812, 0.5658, 0.6128, 0.5654, 0.5948, 0.3935, 0.6129, 0.6186, 0.6128, 0.5654, 0.5812, 0.5658, 0.5813, 0.6184, 0.5907, 0.6187, 0.5145, 0.4046, 0.4231, 0.3915, 0.4193, 0.4594, 0.5151, 0.47, 0.205, 0.1603, 0.1978, 0.177, 0.1417, 0.1555, 0.1474, 0.142, 0.259, 0.1793, 0.2519, 0.1978, 0.1978, 0.177, 0.205, 0.1603, 0.6905, 0.2464, 0.7032, 0.2611, 0.6518, 0.3044, 0.6481, 0.2823, 0.1474, 0.142, 0.1417, 0.1555, 0.1415, 0.1554, 0.1472, 0.1419, 0.1086, 0.1174, 0.09965, 0.1393, 0.05785, 0.1233, 0.07008, 0.09284, 0.1472, 0.1419, 0.1415, 0.1554, 0.09965, 0.1393, 0.1086, 0.1174, 0.04585, 0.01792, 0.06955, 0.09264, 0.03476, 0.0993, 0.01437, 0.031, 0.07008, 0.09284, 0.05785, 0.1233, 0.05732, 0.123, 0.06955, 0.09264, 0.08734, 0.3202, 0.08762, 0.3345, 0.04384, 0.3426, 0.0437, 0.3195, 0.0437, 0.3195, 0.04384, 0.3426, 6.294e-05, 0.3508, 6.294e-05, 0.3188, 0.3565, 0.238, 0.2519, 0.1978, 0.259, 0.1793, 0.3636, 0.2196, 0.824, 0.1592, 0.8113, 0.1442, 0.8969, 0.07183, 0.9097, 0.087, 0.7032, 0.2611, 0.6905, 0.2464, 0.8113, 0.1442, 0.824, 0.1592, 0.504, 0.2946, 0.3565, 0.238, 0.3636, 0.2196, 0.5112, 0.2766, 0.954, 0.04968, 0.9417, 0.03626, 0.9901, 6.294e-05, 0.9999, 0.01093, 0.9097, 0.087, 0.8969, 0.07183, 0.9417, 0.03626, 0.954, 0.04968, 0.6518, 0.3044, 0.5667, 0.3187, 0.563, 0.2966, 0.6481, 0.2823, 0.504, 0.2946, 0.5112, 0.2766, 0.563, 0.2966, 0.5667, 0.3187, 0.003501, 0.02589, 0.01437, 0.031, 0.003646, 0.03613, 6.294e-05, 0.03626, 0.06955, 0.09264, 0.05732, 0.123, 0.02806, 0.1099, 0.03476, 0.0993, 0.02009, 6.298e-05, 0.04585, 0.01792, 0.01437, 0.031, 0.003501, 0.02589, 0.003646, 0.03613, 0.02233, 0.1013, 0.01951, 0.1031, 6.294e-05, 0.03626, 0.01437, 0.031, 0.03476, 0.0993, 0.02233, 0.1013, 0.003646, 0.03613, 0.03476, 0.0993, 0.02806, 0.1099, 0.01951, 0.1031, 0.02233, 0.1013, 0.08774, 0.4098, 0.08774, 0.3188, 0.08933, 0.3188, 0.08933, 0.4098, 0.205, 0.1603, 0.1474, 0.142, 0.1417, 0.1555, 0.1978, 0.177, 0.259, 0.1793, 0.205, 0.1603, 0.1978, 0.177, 0.2519, 0.1978, 0.6905, 0.2464, 0.6481, 0.2823, 0.6518, 0.3044, 0.7032, 0.2611, 0.1474, 0.142, 0.1472, 0.1419, 0.1415, 0.1554, 0.1417, 0.1555, 0.1086, 0.1174, 0.07008, 0.09284, 0.05785, 0.1233, 0.09965, 0.1393, 0.1472, 0.1419, 0.1086, 0.1174, 0.09965, 0.1393, 0.1415, 0.1554, 0.04585, 0.01792, 0.01437, 0.031, 0.03476, 0.0993, 0.06955, 0.09264, 0.07008, 0.09284, 0.06955, 0.09264, 0.05732, 0.123, 0.05785, 0.1233, 0.08734, 0.3202, 0.0437, 0.3195, 0.04384, 0.3426, 0.08762, 0.3345, 0.0437, 0.3195, 6.294e-05, 0.3188, 6.294e-05, 0.3508, 0.04384, 0.3426, 0.3565, 0.238, 0.3636, 0.2196, 0.259, 0.1793, 0.2519, 0.1978, 0.824, 0.1592, 0.9097, 0.087, 0.8969, 0.07183, 0.8113, 0.1442, 0.7032, 0.2611, 0.824, 0.1592, 0.8113, 0.1442, 0.6905, 0.2464, 0.504, 0.2946, 0.5112, 0.2766, 0.3636, 0.2196, 0.3565, 0.238, 0.954, 0.04968, 0.9999, 0.01093, 0.9901, 6.294e-05, 0.9417, 0.03626, 0.9097, 0.087, 0.954, 0.04968, 0.9417, 0.03626, 0.8969, 0.07183, 0.6518, 0.3044, 0.6481, 0.2823, 0.563, 0.2966, 0.5667, 0.3187, 0.504, 0.2946, 0.5667, 0.3187, 0.563, 0.2966, 0.5112, 0.2766, 0.003501, 0.02589, 6.294e-05, 0.03626, 0.003646, 0.03613, 0.01437, 0.031, 0.06955, 0.09264, 0.03476, 0.0993, 0.02806, 0.1099, 0.05732, 0.123, 0.02009, 6.298e-05, 0.003501, 0.02589, 0.01437, 0.031, 0.04585, 0.01792, 0.003646, 0.03613, 6.294e-05, 0.03626, 0.01951, 0.1031, 0.02233, 0.1013, 0.01437, 0.031, 0.003646, 0.03613, 0.02233, 0.1013, 0.03476, 0.0993, 0.03476, 0.0993, 0.02233, 0.1013, 0.01951, 0.1031, 0.02806, 0.1099, 0.08774, 0.4098, 0.08933, 0.4098, 0.08933, 0.3188, 0.08774, 0.3188, 0.1692, 0.1339, 0.154, 0.2875, 0.1351, 0.2127, 0.1465, 0.16, 0.1167, 0.326, 0.1406, 0.4166, 0.1201, 0.5723, 0.09882, 0.494, 0.1128, 0.3155, 0.1736, 0.3919, 0.2138, 0.171, 0.1808, 0.0307, 0.1527, 0.3104, 0.1527, 0.3104, 0.1808, 0.0307, 0.1585, 0.063, 0.1236, 0.2331, 0.1278, 0.5036, 0.1527, 0.3104, 0.1236, 0.2331, 0.1074, 0.4263, 0.1361, 0.6292, 0.1201, 0.5723, 0.1406, 0.4166, 0.1619, 0.4978, 0.1432, 0.5595, 0.1736, 0.3919, 0.1527, 0.3104, 0.1278, 0.5036, 0.2589, 0.2294, 0.2275, 0.09676, 0.3514, 0.1179, 0.3796, 0.2512, 0.2047, 0.2798, 0.1692, 0.1339, 0.2275, 0.09676, 0.2589, 0.2294, 0.1432, 0.5595, 0.1278, 0.5036, 0.1282, 0.5081, 0.1429, 0.5662, 0.1201, 0.5723, 0.1361, 0.6292, 0.1359, 0.6354, 0.1205, 0.5767, 0.1361, 0.6292, 0.1517, 0.6846, 0.1502, 0.6932, 0.1359, 0.6354, 0.1517, 0.6846, 0.167, 0.7386, 0.1642, 0.7473, 0.1502, 0.6932, 0.167, 0.7386, 0.1818, 0.7912, 0.1771, 0.8003, 0.1642, 0.7473, 0.1818, 0.7912, 0.1962, 0.8424, 0.1897, 0.8505, 0.1771, 0.8003, 0.1962, 0.8424, 0.2103, 0.8924, 0.2014, 0.8989, 0.1897, 0.8505, 0.2103, 0.8924, 0.2241, 0.9412, 0.2122, 0.9451, 0.2014, 0.8989, 0.2241, 0.9412, 0.2277, 0.9541, 0.215, 0.9567, 0.2122, 0.9451, 0.241, 0.9142, 0.228, 0.8672, 0.2162, 0.8761, 0.2263, 0.9205, 0.228, 0.8672, 0.2148, 0.819, 0.2058, 0.8295, 0.2162, 0.8761, 0.2148, 0.819, 0.2011, 0.7697, 0.1946, 0.7809, 0.2058, 0.8295, 0.2011, 0.7697, 0.1872, 0.7191, 0.1824, 0.7307, 0.1946, 0.7809, 0.1872, 0.7191, 0.1729, 0.6672, 0.1701, 0.6777, 0.1824, 0.7307, 0.1729, 0.6672, 0.1582, 0.6141, 0.1566, 0.6238, 0.1701, 0.6777, 0.1582, 0.6141, 0.1432, 0.5595, 0.1429, 0.5662, 0.1566, 0.6238, 0.1808, 0.0307, 0.2138, 0.171, 0.2658, 0.1055, 0.2368, -0.02074, 0.2138, 0.171, 0.2402, 0.2836, 0.2934, 0.2257, 0.2658, 0.1055, 0.2402, 0.2836, 0.2654, 0.3907, 0.3197, 0.3403, 0.2934, 0.2257, 0.2654, 0.3907, 0.2894, 0.4927, 0.3448, 0.4496, 0.3197, 0.3403, 0.2894, 0.4927, 0.3123, 0.5901, 0.3688, 0.5541, 0.3448, 0.4496, 0.3123, 0.5901, 0.3342, 0.6831, 0.3917, 0.654, 0.3688, 0.5541, 0.3342, 0.6831, 0.3551, 0.772, 0.4136, 0.7496, 0.3917, 0.654, 0.3551, 0.772, 0.3751, 0.857, 0.4347, 0.8412, 0.4136, 0.7496, 0.3761, 0.9851, 0.3662, 0.9444, 0.428, 0.9436, 0.4396, 0.9925, 0.355, 0.8984, 0.3329, 0.8075, 0.394, 0.7998, 0.4173, 0.8983, 0.3329, 0.8075, 0.3098, 0.7123, 0.3696, 0.6966, 0.394, 0.7998, 0.3098, 0.7123, 0.2855, 0.6122, 0.3439, 0.5884, 0.3696, 0.6966, 0.2855, 0.6122, 0.2599, 0.5071, 0.317, 0.4747, 0.3439, 0.5884, 0.2599, 0.5071, 0.233, 0.3964, 0.2887, 0.3552, 0.317, 0.4747, 0.233, 0.3964, 0.2047, 0.2798, 0.2589, 0.2294, 0.2887, 0.3552, 0.4396, 0.9925, 0.428, 0.9436, 0.4173, 0.8983, 0.5214, 0.9212, 0.5413, 1.015, 0.4173, 0.8983, 0.394, 0.7998, 0.5006, 0.8227, 0.5214, 0.9212, 0.394, 0.7998, 0.3696, 0.6966, 0.4788, 0.7195, 0.5006, 0.8227, 0.3696, 0.6966, 0.3439, 0.5884, 0.4558, 0.6112, 0.4788, 0.7195, 0.3439, 0.5884, 0.317, 0.4747, 0.4317, 0.4973, 0.4558, 0.6112, 0.317, 0.4747, 0.2887, 0.3552, 0.4063, 0.3775, 0.4317, 0.4973, 0.2887, 0.3552, 0.2589, 0.2294, 0.3796, 0.2512, 0.4063, 0.3775, 0.2368, -0.02074, 0.2658, 0.1055, 0.3777, 0.09722, 0.3519, -0.02822, 0.2658, 0.1055, 0.2934, 0.2257, 0.4022, 0.2166, 0.3777, 0.09722, 0.2934, 0.2257, 0.3197, 0.3403, 0.4256, 0.3305, 0.4022, 0.2166, 0.3197, 0.3403, 0.3448, 0.4496, 0.4479, 0.4391, 0.4256, 0.3305, 0.3448, 0.4496, 0.3688, 0.5541, 0.4692, 0.5428, 0.4479, 0.4391, 0.3688, 0.5541, 0.3917, 0.654, 0.4896, 0.642, 0.4692, 0.5428, 0.3917, 0.654, 0.4136, 0.7496, 0.5091, 0.7369, 0.4896, 0.642, 0.4136, 0.7496, 0.4347, 0.8412, 0.5278, 0.8279, 0.5091, 0.7369, 0.241, 0.9142, 0.3014, 0.8884, 0.285, 0.8245, 0.228, 0.8672, 0.228, 0.8672, 0.285, 0.8245, 0.268, 0.7585, 0.2148, 0.819, 0.2148, 0.819, 0.268, 0.7585, 0.2504, 0.6902, 0.2011, 0.7697, 0.2011, 0.7697, 0.2504, 0.6902, 0.2322, 0.6195, 0.1872, 0.7191, 0.1872, 0.7191, 0.2322, 0.6195, 0.2134, 0.5463, 0.1729, 0.6672, 0.1729, 0.6672, 0.2134, 0.5463, 0.1939, 0.4705, 0.1582, 0.6141, 0.1582, 0.6141, 0.1939, 0.4705, 0.1736, 0.3919, 0.1432, 0.5595, 0.2375, 0.9887, 0.2277, 0.9541, 0.2792, 0.9435, 0.2927, 0.9873, 0.2241, 0.9412, 0.2103, 0.8924, 0.2572, 0.86, 0.2742, 0.9248, 0.2103, 0.8924, 0.1962, 0.8424, 0.2395, 0.7928, 0.2572, 0.86, 0.1962, 0.8424, 0.1818, 0.7912, 0.2212, 0.7232, 0.2395, 0.7928, 0.1818, 0.7912, 0.167, 0.7386, 0.2022, 0.6509, 0.2212, 0.7232, 0.167, 0.7386, 0.1517, 0.6846, 0.1824, 0.5758, 0.2022, 0.6509, 0.1517, 0.6846, 0.1361, 0.6292, 0.1619, 0.4978, 0.1824, 0.5758, 0.3014, 0.8884, 0.3751, 0.857, 0.3551, 0.772, 0.285, 0.8245, 0.3342, 0.6831, 0.268, 0.7585, 0.285, 0.8245, 0.3551, 0.772, 0.268, 0.7585, 0.3342, 0.6831, 0.3123, 0.5901, 0.2504, 0.6902, 0.2504, 0.6902, 0.3123, 0.5901, 0.2894, 0.4927, 0.2322, 0.6195, 0.2322, 0.6195, 0.2894, 0.4927, 0.2654, 0.3907, 0.2134, 0.5463, 0.2134, 0.5463, 0.2654, 0.3907, 0.2402, 0.2836, 0.1939, 0.4705, 0.1939, 0.4705, 0.2402, 0.2836, 0.2138, 0.171, 0.1736, 0.3919, 0.6119, 0.8005, 0.5968, 0.7221, 0.7845, 0.7261, 0.7921, 0.7645, 0.5597, 0.4318, 0.5742, 0.5086, 0.7338, 0.4566, 0.7267, 0.4209, 0.4868, 0.05459, 0.5132, 0.1858, 0.7051, 0.3113, 0.6978, 0.2739, 0.5968, 0.7221, 0.5811, 0.6409, 0.7769, 0.6873, 0.7845, 0.7261, 0.5447, 0.3525, 0.5597, 0.4318, 0.7267, 0.4209, 0.7196, 0.3848, 0.5811, 0.6409, 0.5649, 0.5568, 0.7691, 0.6479, 0.7769, 0.6873, 0.5292, 0.2705, 0.5447, 0.3525, 0.7196, 0.3848, 0.7124, 0.3482, 0.5307, 0.3791, 0.5016, 0.2378, 0.7452, 0.5267, 0.7532, 0.5676, 0.5649, 0.5568, 0.5481, 0.4696, 0.7612, 0.608, 0.7691, 0.6479, 0.5132, 0.1858, 0.5292, 0.2705, 0.7124, 0.3482, 0.7051, 0.3113, 0.5481, 0.4696, 0.5307, 0.3791, 0.7532, 0.5676, 0.7612, 0.608, 0.6019, 0.6553, 0.6151, 0.7253, 0.7544, 0.5615, 0.7476, 0.5269, 0.6406, 0.9496, 0.6265, 0.8763, 0.7996, 0.8024, 0.807, 0.8399, 0.5882, 0.5831, 0.6019, 0.6553, 0.7476, 0.5269, 0.7407, 0.492, 0.6265, 0.8763, 0.6119, 0.8005, 0.7921, 0.7645, 0.7996, 0.8024, 0.5742, 0.5086, 0.5882, 0.5831, 0.7407, 0.492, 0.7338, 0.4566, 0.4692, 0.5428, 0.4896, 0.642, 0.5882, 0.5831, 0.5742, 0.5086, 0.5214, 0.9212, 0.5006, 0.8227, 0.6119, 0.8005, 0.6265, 0.8763, 0.4896, 0.642, 0.5091, 0.7369, 0.6019, 0.6553, 0.5882, 0.5831, 0.5413, 1.015, 0.5214, 0.9212, 0.6265, 0.8763, 0.6406, 0.9496, 0.5091, 0.7369, 0.5278, 0.8279, 0.6151, 0.7253, 0.6019, 0.6553, 0.4063, 0.3775, 0.3796, 0.2512, 0.5307, 0.3791, 0.5481, 0.4696, 0.3777, 0.09722, 0.4022, 0.2166, 0.5292, 0.2705, 0.5132, 0.1858, 0.4317, 0.4973, 0.4063, 0.3775, 0.5481, 0.4696, 0.5649, 0.5568, 0.3796, 0.2512, 0.3514, 0.1179, 0.5016, 0.2378, 0.5307, 0.3791, 0.4022, 0.2166, 0.4256, 0.3305, 0.5447, 0.3525, 0.5292, 0.2705, 0.4558, 0.6112, 0.4317, 0.4973, 0.5649, 0.5568, 0.5811, 0.6409, 0.4256, 0.3305, 0.4479, 0.4391, 0.5597, 0.4318, 0.5447, 0.3525, 0.4788, 0.7195, 0.4558, 0.6112, 0.5811, 0.6409, 0.5968, 0.7221, 0.3519, -0.02822, 0.3777, 0.09722, 0.5132, 0.1858, 0.4868, 0.05459, 0.4479, 0.4391, 0.4692, 0.5428, 0.5742, 0.5086, 0.5597, 0.4318, 0.5006, 0.8227, 0.4788, 0.7195, 0.5968, 0.7221, 0.6119, 0.8005, 0.6978, 0.2739, 0.7051, 0.3113, 0.7124, 0.3482, 0.7196, 0.3848, 0.7267, 0.4209, 0.7338, 0.4566, 0.7407, 0.492, 0.7476, 0.5269, 0.7544, 0.5615, 0.807, 0.8399, 0.7996, 0.8024, 0.7921, 0.7645, 0.7845, 0.7261, 0.7769, 0.6873, 0.7691, 0.6479, 0.7612, 0.608, 0.7532, 0.5676, 0.7452, 0.5267, 0.1205, 0.5767, 0.09882, 0.494, 0.1201, 0.5723, 0.2742, 0.9248, 0.2792, 0.9435, 0.2277, 0.9541, 0.2241, 0.9412, 0.215, 0.9567, 0.2277, 0.9541, 0.2375, 0.9887, 0.2226, 0.9891, 0.7532, 0.5676, 0.7612, 0.608, 0.7691, 0.6479, 0.7769, 0.6873, 0.7845, 0.7261, 0.7921, 0.7645, 0.7996, 0.8024, 0.807, 0.8399, 1.044, 1.063, 1.046, 1.063, 0.9858, 0.9173, 0.8878, 0.7619, 0.7452, 0.5267, 0.3119, 0.9125, 0.2924, 0.8356, 0.3329, 0.8075, 0.355, 0.8984, 0.1817, 0.3971, 0.154, 0.2875, 0.1692, 0.1339, 0.2047, 0.2798, 0.2289, 0.5843, 0.2058, 0.4928, 0.233, 0.3964, 0.2599, 0.5071, 0.2924, 0.8356, 0.2722, 0.7554, 0.3098, 0.7123, 0.3329, 0.8075, 0.2058, 0.4928, 0.1817, 0.3971, 0.2047, 0.2798, 0.233, 0.3964, 0.2722, 0.7554, 0.251, 0.6717, 0.2855, 0.6122, 0.3098, 0.7123, 0.251, 0.6717, 0.2289, 0.5843, 0.2599, 0.5071, 0.2855, 0.6122, 0.3662, 0.9444, 0.3201, 0.945, 0.3119, 0.9125, 0.355, 0.8984, 0.428, 0.9436, 0.3662, 0.9444, 0.355, 0.8984, 0.4173, 0.8983, 0.7124, 0.3482, 0.7196, 0.3848, 0.7267, 0.4209, 0.7338, 0.4566, 0.7407, 0.492, 0.7476, 0.5269, 0.7544, 0.5615, 0.9499, 0.7052, 0.9509, 0.7049, 0.9002, 0.5824, 0.8186, 0.4615, 0.6978, 0.2739, 0.7051, 0.3113, 0.3358, 0.9861, 0.3201, 0.945, 0.3662, 0.9444, 0.3761, 0.9851, 0.1692, 0.1339, 0.1465, 0.16, 0.1351, 0.2127, 0.154, 0.2875, 0.1167, 0.326, 0.1128, 0.3155, 0.09882, 0.494, 0.1201, 0.5723, 0.1406, 0.4166, 0.1736, 0.3919, 0.1527, 0.3104, 0.1808, 0.0307, 0.2138, 0.171, 0.1527, 0.3104, 0.1236, 0.2331, 0.1585, 0.063, 0.1808, 0.0307, 0.1278, 0.5036, 0.1074, 0.4263, 0.1236, 0.2331, 0.1527, 0.3104, 0.1361, 0.6292, 0.1619, 0.4978, 0.1406, 0.4166, 0.1201, 0.5723, 0.1432, 0.5595, 0.1278, 0.5036, 0.1527, 0.3104, 0.1736, 0.3919, 0.2589, 0.2294, 0.3796, 0.2512, 0.3514, 0.1179, 0.2275, 0.09676, 0.2047, 0.2798, 0.2589, 0.2294, 0.2275, 0.09676, 0.1692, 0.1339, 0.1432, 0.5595, 0.1429, 0.5662, 0.1282, 0.5081, 0.1278, 0.5036, 0.1201, 0.5723, 0.1205, 0.5767, 0.1359, 0.6354, 0.1361, 0.6292, 0.1361, 0.6292, 0.1359, 0.6354, 0.1502, 0.6932, 0.1517, 0.6846, 0.1517, 0.6846, 0.1502, 0.6932, 0.1642, 0.7473, 0.167, 0.7386, 0.167, 0.7386, 0.1642, 0.7473, 0.1771, 0.8003, 0.1818, 0.7912, 0.1818, 0.7912, 0.1771, 0.8003, 0.1897, 0.8505, 0.1962, 0.8424, 0.1962, 0.8424, 0.1897, 0.8505, 0.2014, 0.8989, 0.2103, 0.8924, 0.2103, 0.8924, 0.2014, 0.8989, 0.2122, 0.9451, 0.2241, 0.9412, 0.2241, 0.9412, 0.2122, 0.9451, 0.215, 0.9567, 0.2277, 0.9541, 0.241, 0.9142, 0.2263, 0.9205, 0.2162, 0.8761, 0.228, 0.8672, 0.228, 0.8672, 0.2162, 0.8761, 0.2058, 0.8295, 0.2148, 0.819, 0.2148, 0.819, 0.2058, 0.8295, 0.1946, 0.7809, 0.2011, 0.7697, 0.2011, 0.7697, 0.1946, 0.7809, 0.1824, 0.7307, 0.1872, 0.7191, 0.1872, 0.7191, 0.1824, 0.7307, 0.1701, 0.6777, 0.1729, 0.6672, 0.1729, 0.6672, 0.1701, 0.6777, 0.1566, 0.6238, 0.1582, 0.6141, 0.1582, 0.6141, 0.1566, 0.6238, 0.1429, 0.5662, 0.1432, 0.5595, 0.1808, 0.0307, 0.2368, -0.02074, 0.2658, 0.1055, 0.2138, 0.171, 0.2138, 0.171, 0.2658, 0.1055, 0.2934, 0.2257, 0.2402, 0.2836, 0.2402, 0.2836, 0.2934, 0.2257, 0.3197, 0.3403, 0.2654, 0.3907, 0.2654, 0.3907, 0.3197, 0.3403, 0.3448, 0.4496, 0.2894, 0.4927, 0.2894, 0.4927, 0.3448, 0.4496, 0.3688, 0.5541, 0.3123, 0.5901, 0.3123, 0.5901, 0.3688, 0.5541, 0.3917, 0.654, 0.3342, 0.6831, 0.3342, 0.6831, 0.3917, 0.654, 0.4136, 0.7496, 0.3551, 0.772, 0.3551, 0.772, 0.4136, 0.7496, 0.4347, 0.8412, 0.3751, 0.857, 0.3761, 0.9851, 0.4396, 0.9925, 0.428, 0.9436, 0.3662, 0.9444, 0.355, 0.8984, 0.4173, 0.8983, 0.394, 0.7998, 0.3329, 0.8075, 0.3329, 0.8075, 0.394, 0.7998, 0.3696, 0.6966, 0.3098, 0.7123, 0.3098, 0.7123, 0.3696, 0.6966, 0.3439, 0.5884, 0.2855, 0.6122, 0.2855, 0.6122, 0.3439, 0.5884, 0.317, 0.4747, 0.2599, 0.5071, 0.2599, 0.5071, 0.317, 0.4747, 0.2887, 0.3552, 0.233, 0.3964, 0.233, 0.3964, 0.2887, 0.3552, 0.2589, 0.2294, 0.2047, 0.2798, 0.4396, 0.9925, 0.5413, 1.015, 0.5214, 0.9212, 0.4173, 0.8983, 0.428, 0.9436, 0.4173, 0.8983, 0.5214, 0.9212, 0.5006, 0.8227, 0.394, 0.7998, 0.394, 0.7998, 0.5006, 0.8227, 0.4788, 0.7195, 0.3696, 0.6966, 0.3696, 0.6966, 0.4788, 0.7195, 0.4558, 0.6112, 0.3439, 0.5884, 0.3439, 0.5884, 0.4558, 0.6112, 0.4317, 0.4973, 0.317, 0.4747, 0.317, 0.4747, 0.4317, 0.4973, 0.4063, 0.3775, 0.2887, 0.3552, 0.2887, 0.3552, 0.4063, 0.3775, 0.3796, 0.2512, 0.2589, 0.2294, 0.2368, -0.02074, 0.3519, -0.02822, 0.3777, 0.09722, 0.2658, 0.1055, 0.2658, 0.1055, 0.3777, 0.09722, 0.4022, 0.2166, 0.2934, 0.2257, 0.2934, 0.2257, 0.4022, 0.2166, 0.4256, 0.3305, 0.3197, 0.3403, 0.3197, 0.3403, 0.4256, 0.3305, 0.4479, 0.4391, 0.3448, 0.4496, 0.3448, 0.4496, 0.4479, 0.4391, 0.4692, 0.5428, 0.3688, 0.5541, 0.3688, 0.5541, 0.4692, 0.5428, 0.4896, 0.642, 0.3917, 0.654, 0.3917, 0.654, 0.4896, 0.642, 0.5091, 0.7369, 0.4136, 0.7496, 0.4136, 0.7496, 0.5091, 0.7369, 0.5278, 0.8279, 0.4347, 0.8412, 0.241, 0.9142, 0.228, 0.8672, 0.285, 0.8245, 0.3014, 0.8884, 0.228, 0.8672, 0.2148, 0.819, 0.268, 0.7585, 0.285, 0.8245, 0.2148, 0.819, 0.2011, 0.7697, 0.2504, 0.6902, 0.268, 0.7585, 0.2011, 0.7697, 0.1872, 0.7191, 0.2322, 0.6195, 0.2504, 0.6902, 0.1872, 0.7191, 0.1729, 0.6672, 0.2134, 0.5463, 0.2322, 0.6195, 0.1729, 0.6672, 0.1582, 0.6141, 0.1939, 0.4705, 0.2134, 0.5463, 0.1582, 0.6141, 0.1432, 0.5595, 0.1736, 0.3919, 0.1939, 0.4705, 0.2375, 0.9887, 0.2927, 0.9873, 0.2792, 0.9435, 0.2277, 0.9541, 0.2241, 0.9412, 0.2742, 0.9248, 0.2572, 0.86, 0.2103, 0.8924, 0.2103, 0.8924, 0.2572, 0.86, 0.2395, 0.7928, 0.1962, 0.8424, 0.1962, 0.8424, 0.2395, 0.7928, 0.2212, 0.7232, 0.1818, 0.7912, 0.1818, 0.7912, 0.2212, 0.7232, 0.2022, 0.6509, 0.167, 0.7386, 0.167, 0.7386, 0.2022, 0.6509, 0.1824, 0.5758, 0.1517, 0.6846, 0.1517, 0.6846, 0.1824, 0.5758, 0.1619, 0.4978, 0.1361, 0.6292, 0.3014, 0.8884, 0.285, 0.8245, 0.3551, 0.772, 0.3751, 0.857, 0.3342, 0.6831, 0.3551, 0.772, 0.285, 0.8245, 0.268, 0.7585, 0.268, 0.7585, 0.2504, 0.6902, 0.3123, 0.5901, 0.3342, 0.6831, 0.2504, 0.6902, 0.2322, 0.6195, 0.2894, 0.4927, 0.3123, 0.5901, 0.2322, 0.6195, 0.2134, 0.5463, 0.2654, 0.3907, 0.2894, 0.4927, 0.2134, 0.5463, 0.1939, 0.4705, 0.2402, 0.2836, 0.2654, 0.3907, 0.1939, 0.4705, 0.1736, 0.3919, 0.2138, 0.171, 0.2402, 0.2836, 0.6119, 0.8005, 0.7921, 0.7645, 0.7845, 0.7261, 0.5968, 0.7221, 0.5597, 0.4318, 0.7267, 0.4209, 0.7338, 0.4566, 0.5742, 0.5086, 0.4868, 0.05459, 0.6978, 0.2739, 0.7051, 0.3113, 0.5132, 0.1858, 0.5968, 0.7221, 0.7845, 0.7261, 0.7769, 0.6873, 0.5811, 0.6409, 0.5447, 0.3525, 0.7196, 0.3848, 0.7267, 0.4209, 0.5597, 0.4318, 0.5811, 0.6409, 0.7769, 0.6873, 0.7691, 0.6479, 0.5649, 0.5568, 0.5292, 0.2705, 0.7124, 0.3482, 0.7196, 0.3848, 0.5447, 0.3525, 0.5307, 0.3791, 0.7532, 0.5676, 0.7452, 0.5267, 0.5016, 0.2378, 0.5649, 0.5568, 0.7691, 0.6479, 0.7612, 0.608, 0.5481, 0.4696, 0.5132, 0.1858, 0.7051, 0.3113, 0.7124, 0.3482, 0.5292, 0.2705, 0.5481, 0.4696, 0.7612, 0.608, 0.7532, 0.5676, 0.5307, 0.3791, 0.6019, 0.6553, 0.7476, 0.5269, 0.7544, 0.5615, 0.6151, 0.7253, 0.6406, 0.9496, 0.807, 0.8399, 0.7996, 0.8024, 0.6265, 0.8763, 0.5882, 0.5831, 0.7407, 0.492, 0.7476, 0.5269, 0.6019, 0.6553, 0.6265, 0.8763, 0.7996, 0.8024, 0.7921, 0.7645, 0.6119, 0.8005, 0.5742, 0.5086, 0.7338, 0.4566, 0.7407, 0.492, 0.5882, 0.5831, 0.4692, 0.5428, 0.5742, 0.5086, 0.5882, 0.5831, 0.4896, 0.642, 0.5214, 0.9212, 0.6265, 0.8763, 0.6119, 0.8005, 0.5006, 0.8227, 0.4896, 0.642, 0.5882, 0.5831, 0.6019, 0.6553, 0.5091, 0.7369, 0.5413, 1.015, 0.6406, 0.9496, 0.6265, 0.8763, 0.5214, 0.9212, 0.5091, 0.7369, 0.6019, 0.6553, 0.6151, 0.7253, 0.5278, 0.8279, 0.4063, 0.3775, 0.5481, 0.4696, 0.5307, 0.3791, 0.3796, 0.2512, 0.3777, 0.09722, 0.5132, 0.1858, 0.5292, 0.2705, 0.4022, 0.2166, 0.4317, 0.4973, 0.5649, 0.5568, 0.5481, 0.4696, 0.4063, 0.3775, 0.3796, 0.2512, 0.5307, 0.3791, 0.5016, 0.2378, 0.3514, 0.1179, 0.4022, 0.2166, 0.5292, 0.2705, 0.5447, 0.3525, 0.4256, 0.3305, 0.4558, 0.6112, 0.5811, 0.6409, 0.5649, 0.5568, 0.4317, 0.4973, 0.4256, 0.3305, 0.5447, 0.3525, 0.5597, 0.4318, 0.4479, 0.4391, 0.4788, 0.7195, 0.5968, 0.7221, 0.5811, 0.6409, 0.4558, 0.6112, 0.3519, -0.02822, 0.4868, 0.05459, 0.5132, 0.1858, 0.3777, 0.09722, 0.4479, 0.4391, 0.5597, 0.4318, 0.5742, 0.5086, 0.4692, 0.5428, 0.5006, 0.8227, 0.6119, 0.8005, 0.5968, 0.7221, 0.4788, 0.7195, 0.6978, 0.2739, 0.7452, 0.5267, 0.7532, 0.5676, 0.7612, 0.608, 0.7691, 0.6479, 0.7769, 0.6873, 0.7845, 0.7261, 0.7921, 0.7645, 0.7996, 0.8024, 0.807, 0.8399, 0.7544, 0.5615, 0.7476, 0.5269, 0.7407, 0.492, 0.7338, 0.4566, 0.7267, 0.4209, 0.7196, 0.3848, 0.7124, 0.3482, 0.7051, 0.3113, 0.1205, 0.5767, 0.1201, 0.5723, 0.09882, 0.494, 0.2742, 0.9248, 0.2241, 0.9412, 0.2277, 0.9541, 0.2792, 0.9435, 0.215, 0.9567, 0.2226, 0.9891, 0.2375, 0.9887, 0.2277, 0.9541, 0.7532, 0.5676, 0.7452, 0.5267, 0.8878, 0.7619, 0.9858, 0.9173, 1.046, 1.063, 1.044, 1.063, 0.807, 0.8399, 0.7996, 0.8024, 0.7921, 0.7645, 0.7845, 0.7261, 0.7769, 0.6873, 0.7691, 0.6479, 0.7612, 0.608, 0.3119, 0.9125, 0.355, 0.8984, 0.3329, 0.8075, 0.2924, 0.8356, 0.1817, 0.3971, 0.2047, 0.2798, 0.1692, 0.1339, 0.154, 0.2875, 0.2289, 0.5843, 0.2599, 0.5071, 0.233, 0.3964, 0.2058, 0.4928, 0.2924, 0.8356, 0.3329, 0.8075, 0.3098, 0.7123, 0.2722, 0.7554, 0.2058, 0.4928, 0.233, 0.3964, 0.2047, 0.2798, 0.1817, 0.3971, 0.2722, 0.7554, 0.3098, 0.7123, 0.2855, 0.6122, 0.251, 0.6717, 0.251, 0.6717, 0.2855, 0.6122, 0.2599, 0.5071, 0.2289, 0.5843, 0.3662, 0.9444, 0.355, 0.8984, 0.3119, 0.9125, 0.3201, 0.945, 0.428, 0.9436, 0.4173, 0.8983, 0.355, 0.8984, 0.3662, 0.9444, 0.7124, 0.3482, 0.7051, 0.3113, 0.6978, 0.2739, 0.8186, 0.4615, 0.9002, 0.5824, 0.9509, 0.7049, 0.9499, 0.7052, 0.7544, 0.5615, 0.7476, 0.5269, 0.7407, 0.492, 0.7338, 0.4566, 0.7267, 0.4209, 0.7196, 0.3848, 0.3358, 0.9861, 0.3761, 0.9851, 0.3662, 0.9444, 0.3201, 0.945])
me_cube_003.materials.append(mat_deco)
me_cube_003.materials.append(mat_le_blanc)
me_cube_003.use_remesh_preserve_volume = False
me_cube_003.use_remesh_preserve_attributes = False
me_cube_003.use_mirror_vertex_groups = False
me_cube_003.update()

# ---- objects
ob_lamp_003 = bpy.data.objects.new('Lamp.003', light_lamp_003)
ob_lamp_002 = bpy.data.objects.new('Lamp.002', light_lamp_002)
ob_lamp_001 = bpy.data.objects.new('Lamp.001', light_lamp_001)
ob_cube_000 = bpy.data.objects.new('Cube.000', me_cube_003)
ob_lamp = bpy.data.objects.new('Lamp', light_lamp)
ob_camera = bpy.data.objects.new('Camera', cam_camera)

# ---- transforms, parenting, visibility, modifiers, constraints
ob_lamp_003.location = (12.08, 4.6, 4.63)
ob_lamp_003.rotation_euler = (0.6503, 0.05522, 1.866)
ob_lamp_003.lock_rotations_4d = False
ob_lamp_003.empty_display_type = 'ARROWS'
ob_lamp_003.color = (0.0, 0.0, 0.0, 0.0)
ob_lamp_003.lineart.crease_threshold = 0.0
ob_lamp_002.location = (11.41, -4.241, 4.056)
ob_lamp_002.rotation_euler = (0.6503, 0.05522, 1.866)
ob_lamp_002.lock_rotations_4d = False
ob_lamp_002.empty_display_type = 'ARROWS'
ob_lamp_002.color = (0.0, 0.0, 0.0, 0.0)
ob_lamp_002.lineart.crease_threshold = 0.0
ob_lamp_001.location = (-12.82, 1.777, -3.804)
ob_lamp_001.rotation_euler = (0.6503, 0.05522, 1.866)
ob_lamp_001.lock_rotations_4d = False
ob_lamp_001.empty_display_type = 'ARROWS'
ob_lamp_001.color = (0.0, 0.0, 0.0, 0.0)
ob_lamp_001.lineart.crease_threshold = 0.0
ob_cube_000.location = (0.0, 0.0, 0.2068)
ob_cube_000.scale = (1.0, 1.0, 0.33)
ob_cube_000.lock_rotations_4d = False
ob_cube_000.empty_display_type = 'ARROWS'
ob_cube_000.lineart.crease_threshold = 0.0
ob_lamp.location = (4.076, 1.005, 5.904)
ob_lamp.rotation_euler = (0.6503, 0.05522, 1.866)
ob_lamp.lock_rotations_4d = False
ob_lamp.empty_display_type = 'ARROWS'
ob_lamp.color = (0.0, 0.0, 0.0, 0.0)
ob_lamp.lineart.crease_threshold = 0.0
ob_camera.location = (7.481, -6.508, 5.344)
ob_camera.rotation_euler = (1.109, 0.0, 0.8149)
ob_camera.lock_rotations_4d = False
ob_camera.empty_display_type = 'ARROWS'
ob_camera.color = (0.0, 0.0, 0.0, 0.0)
ob_camera.display_type = 'WIRE'
ob_camera.lineart.crease_threshold = 0.0

# ---- collection membership
col_collection_1.objects.link(ob_lamp_003)
col_collection_1.objects.link(ob_lamp_002)
col_collection_1.objects.link(ob_lamp_001)
col_collection_1.objects.link(ob_cube_000)
col_collection_1.objects.link(ob_lamp)
col_collection_1.objects.link(ob_camera)

# ---- scene / render settings (as saved in the file)
scene.camera = ob_camera
scene.frame_start = 1; scene.frame_end = 250; scene.frame_set(59)
scene.render.engine = 'CYCLES'
scene.render.resolution_percentage = 50
scene.render.dither_intensity = 0.0
scene.cycles.use_denoising = False
scene.cycles.samples = 128
scene.cycles.sampling_pattern = 'TABULATED_SOBOL'
scene.cycles.use_adaptive_sampling = False
scene.cycles.use_light_tree = False
scene.cycles.blur_glossy = 0.0
scene.cycles.sample_clamp_indirect = 0.0
scene.view_settings.view_transform = 'Standard'
bpy.context.view_layer.update()
